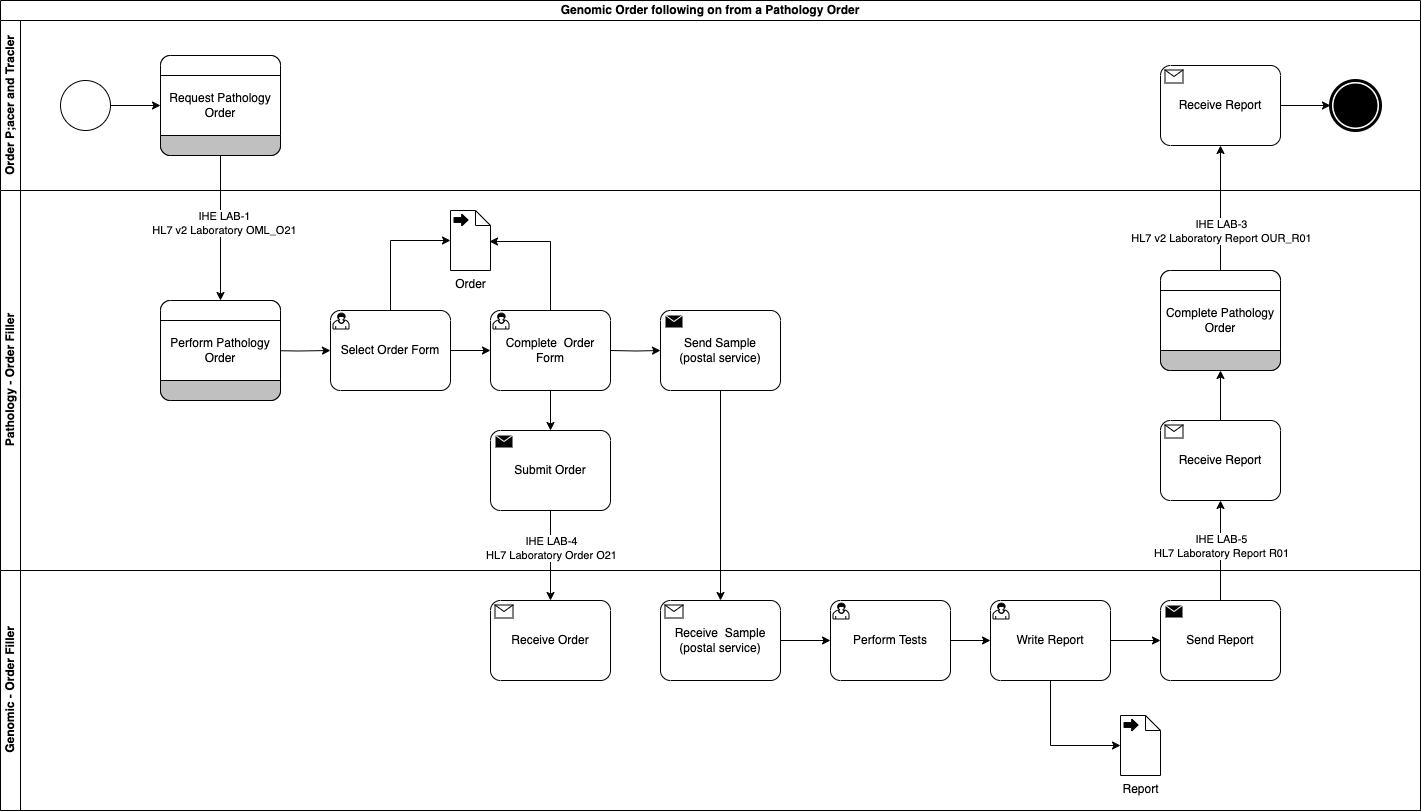

The diagram above was exported from draw.io. Its source (the exported page's mxGraphModel, read from the mxfile embedded in the PNG):
<mxGraphModel dx="1146" dy="683" grid="1" gridSize="10" guides="1" tooltips="1" connect="1" arrows="1" fold="1" page="1" pageScale="1" pageWidth="827" pageHeight="1169" math="0" shadow="0">
  <root>
    <mxCell id="0" />
    <mxCell id="1" parent="0" />
    <mxCell id="jTdIVBTPUZk9hlG6x69J-1" value="Genomic Order following on from a Pathology Order" style="swimlane;html=1;childLayout=stackLayout;resizeParent=1;resizeParentMax=0;horizontal=1;startSize=20;horizontalStack=0;whiteSpace=wrap;" parent="1" vertex="1">
      <mxGeometry x="150" y="40" width="1420" height="810" as="geometry" />
    </mxCell>
    <mxCell id="dmTHHXWauQmX-zNWwdT--2" value="Order P;acer and Tracler" style="swimlane;startSize=20;horizontal=0;html=1;whiteSpace=wrap;" vertex="1" parent="jTdIVBTPUZk9hlG6x69J-1">
      <mxGeometry y="20" width="1420" height="170" as="geometry" />
    </mxCell>
    <mxCell id="dmTHHXWauQmX-zNWwdT--8" style="edgeStyle=orthogonalEdgeStyle;rounded=0;orthogonalLoop=1;jettySize=auto;html=1;" edge="1" parent="dmTHHXWauQmX-zNWwdT--2" source="dmTHHXWauQmX-zNWwdT--3" target="dmTHHXWauQmX-zNWwdT--4">
      <mxGeometry relative="1" as="geometry" />
    </mxCell>
    <mxCell id="dmTHHXWauQmX-zNWwdT--3" value="" style="points=[[0.145,0.145,0],[0.5,0,0],[0.855,0.145,0],[1,0.5,0],[0.855,0.855,0],[0.5,1,0],[0.145,0.855,0],[0,0.5,0]];shape=mxgraph.bpmn.event;html=1;verticalLabelPosition=bottom;labelBackgroundColor=#ffffff;verticalAlign=top;align=center;perimeter=ellipsePerimeter;outlineConnect=0;aspect=fixed;outline=standard;symbol=general;" vertex="1" parent="dmTHHXWauQmX-zNWwdT--2">
      <mxGeometry x="60" y="60" width="50" height="50" as="geometry" />
    </mxCell>
    <mxCell id="dmTHHXWauQmX-zNWwdT--4" value="" style="rounded=1;whiteSpace=wrap;html=1;container=1;collapsible=0;absoluteArcSize=1;arcSize=20;childLayout=stackLayout;horizontal=1;horizontalStack=0;resizeParent=1;resizeParentMax=0;resizeLast=0;" vertex="1" parent="dmTHHXWauQmX-zNWwdT--2">
      <mxGeometry x="160" y="35" width="120" height="100" as="geometry" />
    </mxCell>
    <mxCell id="dmTHHXWauQmX-zNWwdT--5" value="" style="whiteSpace=wrap;connectable=0;html=1;shape=mxgraph.basic.rect;size=10;rectStyle=rounded;bottomRightStyle=square;bottomLeftStyle=square;part=1;" vertex="1" parent="dmTHHXWauQmX-zNWwdT--4">
      <mxGeometry width="120" height="20" as="geometry" />
    </mxCell>
    <mxCell id="dmTHHXWauQmX-zNWwdT--6" value="Request Pathology Order" style="shape=mxgraph.bpmn.task2;part=1;taskMarker=abstract;connectable=0;whiteSpace=wrap;html=1;" vertex="1" parent="dmTHHXWauQmX-zNWwdT--4">
      <mxGeometry y="20" width="120" height="60" as="geometry" />
    </mxCell>
    <mxCell id="dmTHHXWauQmX-zNWwdT--7" value="" style="whiteSpace=wrap;connectable=0;html=1;shape=mxgraph.basic.rect;size=10;rectStyle=rounded;topRightStyle=square;topLeftStyle=square;fillColor=#C0C0C0;part=1;" vertex="1" parent="dmTHHXWauQmX-zNWwdT--4">
      <mxGeometry y="80" width="120" height="20" as="geometry" />
    </mxCell>
    <mxCell id="dmTHHXWauQmX-zNWwdT--15" value="Receive Report" style="points=[[0.25,0,0],[0.5,0,0],[0.75,0,0],[1,0.25,0],[1,0.5,0],[1,0.75,0],[0.75,1,0],[0.5,1,0],[0.25,1,0],[0,0.75,0],[0,0.5,0],[0,0.25,0]];shape=mxgraph.bpmn.task2;whiteSpace=wrap;rectStyle=rounded;size=10;html=1;container=1;expand=0;collapsible=0;taskMarker=receive;" vertex="1" parent="dmTHHXWauQmX-zNWwdT--2">
      <mxGeometry x="1160" y="45" width="120" height="80" as="geometry" />
    </mxCell>
    <mxCell id="dmTHHXWauQmX-zNWwdT--17" value="" style="points=[[0.145,0.145,0],[0.5,0,0],[0.855,0.145,0],[1,0.5,0],[0.855,0.855,0],[0.5,1,0],[0.145,0.855,0],[0,0.5,0]];shape=mxgraph.bpmn.event;html=1;verticalLabelPosition=bottom;labelBackgroundColor=#ffffff;verticalAlign=top;align=center;perimeter=ellipsePerimeter;outlineConnect=0;aspect=fixed;outline=end;symbol=terminate;" vertex="1" parent="dmTHHXWauQmX-zNWwdT--2">
      <mxGeometry x="1330" y="60" width="50" height="50" as="geometry" />
    </mxCell>
    <mxCell id="dmTHHXWauQmX-zNWwdT--18" style="edgeStyle=orthogonalEdgeStyle;rounded=0;orthogonalLoop=1;jettySize=auto;html=1;entryX=0;entryY=0.5;entryDx=0;entryDy=0;entryPerimeter=0;" edge="1" parent="dmTHHXWauQmX-zNWwdT--2" source="dmTHHXWauQmX-zNWwdT--15" target="dmTHHXWauQmX-zNWwdT--17">
      <mxGeometry relative="1" as="geometry" />
    </mxCell>
    <mxCell id="jTdIVBTPUZk9hlG6x69J-2" value="Pathology - Order Filler" style="swimlane;html=1;startSize=20;horizontal=0;" parent="jTdIVBTPUZk9hlG6x69J-1" vertex="1">
      <mxGeometry y="190" width="1420" height="380" as="geometry" />
    </mxCell>
    <mxCell id="jTdIVBTPUZk9hlG6x69J-7" value="" style="edgeStyle=orthogonalEdgeStyle;rounded=0;orthogonalLoop=1;jettySize=auto;html=1;entryX=0;entryY=0.5;entryDx=0;entryDy=0;entryPerimeter=0;" parent="jTdIVBTPUZk9hlG6x69J-2" target="jTdIVBTPUZk9hlG6x69J-8" edge="1">
      <mxGeometry relative="1" as="geometry">
        <mxPoint x="155" y="160" as="targetPoint" />
        <mxPoint x="264" y="160" as="sourcePoint" />
      </mxGeometry>
    </mxCell>
    <mxCell id="jTdIVBTPUZk9hlG6x69J-10" style="edgeStyle=orthogonalEdgeStyle;rounded=0;orthogonalLoop=1;jettySize=auto;html=1;" parent="jTdIVBTPUZk9hlG6x69J-2" source="jTdIVBTPUZk9hlG6x69J-8" target="jTdIVBTPUZk9hlG6x69J-9" edge="1">
      <mxGeometry relative="1" as="geometry" />
    </mxCell>
    <mxCell id="jTdIVBTPUZk9hlG6x69J-8" value="Select Order Form" style="points=[[0.25,0,0],[0.5,0,0],[0.75,0,0],[1,0.25,0],[1,0.5,0],[1,0.75,0],[0.75,1,0],[0.5,1,0],[0.25,1,0],[0,0.75,0],[0,0.5,0],[0,0.25,0]];shape=mxgraph.bpmn.task2;whiteSpace=wrap;rectStyle=rounded;size=10;html=1;container=1;expand=0;collapsible=0;taskMarker=user;" parent="jTdIVBTPUZk9hlG6x69J-2" vertex="1">
      <mxGeometry x="330" y="120" width="120" height="80" as="geometry" />
    </mxCell>
    <mxCell id="jTdIVBTPUZk9hlG6x69J-9" value="Complete&amp;nbsp; Order Form" style="points=[[0.25,0,0],[0.5,0,0],[0.75,0,0],[1,0.25,0],[1,0.5,0],[1,0.75,0],[0.75,1,0],[0.5,1,0],[0.25,1,0],[0,0.75,0],[0,0.5,0],[0,0.25,0]];shape=mxgraph.bpmn.task2;whiteSpace=wrap;rectStyle=rounded;size=10;html=1;container=1;expand=0;collapsible=0;taskMarker=user;" parent="jTdIVBTPUZk9hlG6x69J-2" vertex="1">
      <mxGeometry x="490" y="120" width="120" height="80" as="geometry" />
    </mxCell>
    <mxCell id="jTdIVBTPUZk9hlG6x69J-11" value="Submit Order" style="points=[[0.25,0,0],[0.5,0,0],[0.75,0,0],[1,0.25,0],[1,0.5,0],[1,0.75,0],[0.75,1,0],[0.5,1,0],[0.25,1,0],[0,0.75,0],[0,0.5,0],[0,0.25,0]];shape=mxgraph.bpmn.task2;whiteSpace=wrap;rectStyle=rounded;size=10;html=1;container=1;expand=0;collapsible=0;taskMarker=send;" parent="jTdIVBTPUZk9hlG6x69J-2" vertex="1">
      <mxGeometry x="490" y="240" width="120" height="80" as="geometry" />
    </mxCell>
    <mxCell id="jTdIVBTPUZk9hlG6x69J-13" style="edgeStyle=orthogonalEdgeStyle;rounded=0;orthogonalLoop=1;jettySize=auto;html=1;entryX=0.5;entryY=0;entryDx=0;entryDy=0;entryPerimeter=0;" parent="jTdIVBTPUZk9hlG6x69J-2" source="jTdIVBTPUZk9hlG6x69J-9" target="jTdIVBTPUZk9hlG6x69J-11" edge="1">
      <mxGeometry relative="1" as="geometry" />
    </mxCell>
    <mxCell id="jTdIVBTPUZk9hlG6x69J-16" value="Order" style="shape=mxgraph.bpmn.data2;labelPosition=center;verticalLabelPosition=bottom;align=center;verticalAlign=top;size=15;html=1;bpmnTransferType=output;" parent="jTdIVBTPUZk9hlG6x69J-2" vertex="1">
      <mxGeometry x="450" y="20" width="40" height="60" as="geometry" />
    </mxCell>
    <mxCell id="jTdIVBTPUZk9hlG6x69J-25" style="edgeStyle=orthogonalEdgeStyle;rounded=0;orthogonalLoop=1;jettySize=auto;html=1;entryX=0.975;entryY=0.517;entryDx=0;entryDy=0;entryPerimeter=0;" parent="jTdIVBTPUZk9hlG6x69J-2" target="jTdIVBTPUZk9hlG6x69J-16" edge="1">
      <mxGeometry relative="1" as="geometry">
        <Array as="points">
          <mxPoint x="550" y="51" />
        </Array>
        <mxPoint x="550" y="120" as="sourcePoint" />
      </mxGeometry>
    </mxCell>
    <mxCell id="jTdIVBTPUZk9hlG6x69J-30" value="Send Sample&lt;br&gt;(postal service)" style="points=[[0.25,0,0],[0.5,0,0],[0.75,0,0],[1,0.25,0],[1,0.5,0],[1,0.75,0],[0.75,1,0],[0.5,1,0],[0.25,1,0],[0,0.75,0],[0,0.5,0],[0,0.25,0]];shape=mxgraph.bpmn.task2;whiteSpace=wrap;rectStyle=rounded;size=10;html=1;container=1;expand=0;collapsible=0;taskMarker=send;" parent="jTdIVBTPUZk9hlG6x69J-2" vertex="1">
      <mxGeometry x="660" y="120" width="120" height="80" as="geometry" />
    </mxCell>
    <mxCell id="jTdIVBTPUZk9hlG6x69J-31" style="edgeStyle=orthogonalEdgeStyle;rounded=0;orthogonalLoop=1;jettySize=auto;html=1;entryX=0;entryY=0.5;entryDx=0;entryDy=0;entryPerimeter=0;" parent="jTdIVBTPUZk9hlG6x69J-2" target="jTdIVBTPUZk9hlG6x69J-30" edge="1">
      <mxGeometry relative="1" as="geometry">
        <mxPoint x="610" y="160" as="sourcePoint" />
      </mxGeometry>
    </mxCell>
    <mxCell id="dmTHHXWauQmX-zNWwdT--24" style="edgeStyle=orthogonalEdgeStyle;rounded=0;orthogonalLoop=1;jettySize=auto;html=1;entryX=0.5;entryY=1;entryDx=0;entryDy=0;" edge="1" parent="jTdIVBTPUZk9hlG6x69J-2" source="jTdIVBTPUZk9hlG6x69J-35" target="dmTHHXWauQmX-zNWwdT--20">
      <mxGeometry relative="1" as="geometry" />
    </mxCell>
    <mxCell id="jTdIVBTPUZk9hlG6x69J-35" value="Receive Report" style="points=[[0.25,0,0],[0.5,0,0],[0.75,0,0],[1,0.25,0],[1,0.5,0],[1,0.75,0],[0.75,1,0],[0.5,1,0],[0.25,1,0],[0,0.75,0],[0,0.5,0],[0,0.25,0]];shape=mxgraph.bpmn.task2;whiteSpace=wrap;rectStyle=rounded;size=10;html=1;container=1;expand=0;collapsible=0;taskMarker=receive;" parent="jTdIVBTPUZk9hlG6x69J-2" vertex="1">
      <mxGeometry x="1160" y="230" width="120" height="80" as="geometry" />
    </mxCell>
    <mxCell id="dmTHHXWauQmX-zNWwdT--1" style="edgeStyle=orthogonalEdgeStyle;rounded=0;orthogonalLoop=1;jettySize=auto;html=1;entryX=0;entryY=0.5;entryDx=0;entryDy=0;entryPerimeter=0;" edge="1" parent="jTdIVBTPUZk9hlG6x69J-2" source="jTdIVBTPUZk9hlG6x69J-8" target="jTdIVBTPUZk9hlG6x69J-16">
      <mxGeometry relative="1" as="geometry" />
    </mxCell>
    <mxCell id="dmTHHXWauQmX-zNWwdT--9" value="" style="rounded=1;whiteSpace=wrap;html=1;container=1;collapsible=0;absoluteArcSize=1;arcSize=20;childLayout=stackLayout;horizontal=1;horizontalStack=0;resizeParent=1;resizeParentMax=0;resizeLast=0;" vertex="1" parent="jTdIVBTPUZk9hlG6x69J-2">
      <mxGeometry x="160" y="110" width="120" height="100" as="geometry" />
    </mxCell>
    <mxCell id="dmTHHXWauQmX-zNWwdT--10" value="" style="whiteSpace=wrap;connectable=0;html=1;shape=mxgraph.basic.rect;size=10;rectStyle=rounded;bottomRightStyle=square;bottomLeftStyle=square;part=1;" vertex="1" parent="dmTHHXWauQmX-zNWwdT--9">
      <mxGeometry width="120" height="20" as="geometry" />
    </mxCell>
    <mxCell id="dmTHHXWauQmX-zNWwdT--11" value="Perform Pathology Order" style="shape=mxgraph.bpmn.task2;part=1;taskMarker=abstract;connectable=0;whiteSpace=wrap;html=1;" vertex="1" parent="dmTHHXWauQmX-zNWwdT--9">
      <mxGeometry y="20" width="120" height="60" as="geometry" />
    </mxCell>
    <mxCell id="dmTHHXWauQmX-zNWwdT--12" value="" style="whiteSpace=wrap;connectable=0;html=1;shape=mxgraph.basic.rect;size=10;rectStyle=rounded;topRightStyle=square;topLeftStyle=square;fillColor=#C0C0C0;part=1;" vertex="1" parent="dmTHHXWauQmX-zNWwdT--9">
      <mxGeometry y="80" width="120" height="20" as="geometry" />
    </mxCell>
    <mxCell id="dmTHHXWauQmX-zNWwdT--20" value="" style="rounded=1;whiteSpace=wrap;html=1;container=1;collapsible=0;absoluteArcSize=1;arcSize=20;childLayout=stackLayout;horizontal=1;horizontalStack=0;resizeParent=1;resizeParentMax=0;resizeLast=0;" vertex="1" parent="jTdIVBTPUZk9hlG6x69J-2">
      <mxGeometry x="1160" y="80" width="120" height="100" as="geometry" />
    </mxCell>
    <mxCell id="dmTHHXWauQmX-zNWwdT--21" value="" style="whiteSpace=wrap;connectable=0;html=1;shape=mxgraph.basic.rect;size=10;rectStyle=rounded;bottomRightStyle=square;bottomLeftStyle=square;part=1;" vertex="1" parent="dmTHHXWauQmX-zNWwdT--20">
      <mxGeometry width="120" height="20" as="geometry" />
    </mxCell>
    <mxCell id="dmTHHXWauQmX-zNWwdT--22" value="Complete Pathology Order" style="shape=mxgraph.bpmn.task2;part=1;taskMarker=abstract;connectable=0;whiteSpace=wrap;html=1;" vertex="1" parent="dmTHHXWauQmX-zNWwdT--20">
      <mxGeometry y="20" width="120" height="60" as="geometry" />
    </mxCell>
    <mxCell id="dmTHHXWauQmX-zNWwdT--23" value="" style="whiteSpace=wrap;connectable=0;html=1;shape=mxgraph.basic.rect;size=10;rectStyle=rounded;topRightStyle=square;topLeftStyle=square;fillColor=#C0C0C0;part=1;" vertex="1" parent="dmTHHXWauQmX-zNWwdT--20">
      <mxGeometry y="80" width="120" height="20" as="geometry" />
    </mxCell>
    <mxCell id="jTdIVBTPUZk9hlG6x69J-4" value="Genomic - Order Filler" style="swimlane;html=1;startSize=20;horizontal=0;" parent="jTdIVBTPUZk9hlG6x69J-1" vertex="1">
      <mxGeometry y="570" width="1420" height="240" as="geometry" />
    </mxCell>
    <mxCell id="jTdIVBTPUZk9hlG6x69J-14" value="Receive Order" style="points=[[0.25,0,0],[0.5,0,0],[0.75,0,0],[1,0.25,0],[1,0.5,0],[1,0.75,0],[0.75,1,0],[0.5,1,0],[0.25,1,0],[0,0.75,0],[0,0.5,0],[0,0.25,0]];shape=mxgraph.bpmn.task2;whiteSpace=wrap;rectStyle=rounded;size=10;html=1;container=1;expand=0;collapsible=0;taskMarker=receive;" parent="jTdIVBTPUZk9hlG6x69J-4" vertex="1">
      <mxGeometry x="490" y="30" width="120" height="80" as="geometry" />
    </mxCell>
    <mxCell id="jTdIVBTPUZk9hlG6x69J-23" style="edgeStyle=orthogonalEdgeStyle;rounded=0;orthogonalLoop=1;jettySize=auto;html=1;entryX=0;entryY=0.5;entryDx=0;entryDy=0;entryPerimeter=0;" parent="jTdIVBTPUZk9hlG6x69J-4" source="jTdIVBTPUZk9hlG6x69J-43" target="jTdIVBTPUZk9hlG6x69J-18" edge="1">
      <mxGeometry relative="1" as="geometry" />
    </mxCell>
    <mxCell id="jTdIVBTPUZk9hlG6x69J-18" value="Perform Tests" style="points=[[0.25,0,0],[0.5,0,0],[0.75,0,0],[1,0.25,0],[1,0.5,0],[1,0.75,0],[0.75,1,0],[0.5,1,0],[0.25,1,0],[0,0.75,0],[0,0.5,0],[0,0.25,0]];shape=mxgraph.bpmn.task2;whiteSpace=wrap;rectStyle=rounded;size=10;html=1;container=1;expand=0;collapsible=0;taskMarker=user;" parent="jTdIVBTPUZk9hlG6x69J-4" vertex="1">
      <mxGeometry x="830" y="30" width="120" height="80" as="geometry" />
    </mxCell>
    <mxCell id="jTdIVBTPUZk9hlG6x69J-32" value="Write Report" style="points=[[0.25,0,0],[0.5,0,0],[0.75,0,0],[1,0.25,0],[1,0.5,0],[1,0.75,0],[0.75,1,0],[0.5,1,0],[0.25,1,0],[0,0.75,0],[0,0.5,0],[0,0.25,0]];shape=mxgraph.bpmn.task2;whiteSpace=wrap;rectStyle=rounded;size=10;html=1;container=1;expand=0;collapsible=0;taskMarker=user;" parent="jTdIVBTPUZk9hlG6x69J-4" vertex="1">
      <mxGeometry x="990" y="30" width="120" height="80" as="geometry" />
    </mxCell>
    <mxCell id="jTdIVBTPUZk9hlG6x69J-33" style="edgeStyle=orthogonalEdgeStyle;rounded=0;orthogonalLoop=1;jettySize=auto;html=1;entryX=0;entryY=0.5;entryDx=0;entryDy=0;entryPerimeter=0;" parent="jTdIVBTPUZk9hlG6x69J-4" source="jTdIVBTPUZk9hlG6x69J-18" target="jTdIVBTPUZk9hlG6x69J-32" edge="1">
      <mxGeometry relative="1" as="geometry" />
    </mxCell>
    <mxCell id="jTdIVBTPUZk9hlG6x69J-34" value="Send Report" style="points=[[0.25,0,0],[0.5,0,0],[0.75,0,0],[1,0.25,0],[1,0.5,0],[1,0.75,0],[0.75,1,0],[0.5,1,0],[0.25,1,0],[0,0.75,0],[0,0.5,0],[0,0.25,0]];shape=mxgraph.bpmn.task2;whiteSpace=wrap;rectStyle=rounded;size=10;html=1;container=1;expand=0;collapsible=0;taskMarker=send;" parent="jTdIVBTPUZk9hlG6x69J-4" vertex="1">
      <mxGeometry x="1160" y="30" width="120" height="80" as="geometry" />
    </mxCell>
    <mxCell id="jTdIVBTPUZk9hlG6x69J-37" style="edgeStyle=orthogonalEdgeStyle;rounded=0;orthogonalLoop=1;jettySize=auto;html=1;entryX=0;entryY=0.5;entryDx=0;entryDy=0;entryPerimeter=0;" parent="jTdIVBTPUZk9hlG6x69J-4" source="jTdIVBTPUZk9hlG6x69J-32" target="jTdIVBTPUZk9hlG6x69J-34" edge="1">
      <mxGeometry relative="1" as="geometry" />
    </mxCell>
    <mxCell id="jTdIVBTPUZk9hlG6x69J-41" value="Report" style="shape=mxgraph.bpmn.data2;labelPosition=center;verticalLabelPosition=bottom;align=center;verticalAlign=top;size=15;html=1;bpmnTransferType=output;" parent="jTdIVBTPUZk9hlG6x69J-4" vertex="1">
      <mxGeometry x="1120" y="145" width="40" height="60" as="geometry" />
    </mxCell>
    <mxCell id="jTdIVBTPUZk9hlG6x69J-42" style="edgeStyle=orthogonalEdgeStyle;rounded=0;orthogonalLoop=1;jettySize=auto;html=1;entryX=0;entryY=0.5;entryDx=0;entryDy=0;entryPerimeter=0;" parent="jTdIVBTPUZk9hlG6x69J-4" source="jTdIVBTPUZk9hlG6x69J-32" target="jTdIVBTPUZk9hlG6x69J-41" edge="1">
      <mxGeometry relative="1" as="geometry">
        <Array as="points">
          <mxPoint x="1050" y="175" />
        </Array>
      </mxGeometry>
    </mxCell>
    <mxCell id="jTdIVBTPUZk9hlG6x69J-43" value="Receive&amp;nbsp; Sample&lt;br&gt;(postal service)" style="points=[[0.25,0,0],[0.5,0,0],[0.75,0,0],[1,0.25,0],[1,0.5,0],[1,0.75,0],[0.75,1,0],[0.5,1,0],[0.25,1,0],[0,0.75,0],[0,0.5,0],[0,0.25,0]];shape=mxgraph.bpmn.task2;whiteSpace=wrap;rectStyle=rounded;size=10;html=1;container=1;expand=0;collapsible=0;taskMarker=receive;" parent="jTdIVBTPUZk9hlG6x69J-4" vertex="1">
      <mxGeometry x="660" y="30" width="120" height="80" as="geometry" />
    </mxCell>
    <mxCell id="jTdIVBTPUZk9hlG6x69J-15" style="edgeStyle=orthogonalEdgeStyle;rounded=0;orthogonalLoop=1;jettySize=auto;html=1;" parent="jTdIVBTPUZk9hlG6x69J-1" source="jTdIVBTPUZk9hlG6x69J-11" target="jTdIVBTPUZk9hlG6x69J-14" edge="1">
      <mxGeometry relative="1" as="geometry" />
    </mxCell>
    <mxCell id="jTdIVBTPUZk9hlG6x69J-20" value="IHE LAB-4&lt;br&gt;HL7 Laboratory Order O21" style="edgeLabel;html=1;align=center;verticalAlign=middle;resizable=0;points=[];" parent="jTdIVBTPUZk9hlG6x69J-15" connectable="0" vertex="1">
      <mxGeometry x="-0.1778" relative="1" as="geometry">
        <mxPoint as="offset" />
      </mxGeometry>
    </mxCell>
    <mxCell id="jTdIVBTPUZk9hlG6x69J-36" style="edgeStyle=orthogonalEdgeStyle;rounded=0;orthogonalLoop=1;jettySize=auto;html=1;" parent="jTdIVBTPUZk9hlG6x69J-1" source="jTdIVBTPUZk9hlG6x69J-34" target="jTdIVBTPUZk9hlG6x69J-35" edge="1">
      <mxGeometry relative="1" as="geometry" />
    </mxCell>
    <mxCell id="jTdIVBTPUZk9hlG6x69J-40" value="IHE LAB-5&lt;br&gt;HL7 Laboratory Report R01" style="edgeLabel;html=1;align=center;verticalAlign=middle;resizable=0;points=[];" parent="jTdIVBTPUZk9hlG6x69J-36" connectable="0" vertex="1">
      <mxGeometry x="0.0381" y="1" relative="1" as="geometry">
        <mxPoint x="1" y="-3" as="offset" />
      </mxGeometry>
    </mxCell>
    <mxCell id="jTdIVBTPUZk9hlG6x69J-45" style="edgeStyle=orthogonalEdgeStyle;rounded=0;orthogonalLoop=1;jettySize=auto;html=1;" parent="jTdIVBTPUZk9hlG6x69J-1" source="jTdIVBTPUZk9hlG6x69J-30" target="jTdIVBTPUZk9hlG6x69J-43" edge="1">
      <mxGeometry relative="1" as="geometry" />
    </mxCell>
    <mxCell id="dmTHHXWauQmX-zNWwdT--13" style="edgeStyle=orthogonalEdgeStyle;rounded=0;orthogonalLoop=1;jettySize=auto;html=1;entryX=0.5;entryY=0;entryDx=0;entryDy=0;" edge="1" parent="jTdIVBTPUZk9hlG6x69J-1" source="dmTHHXWauQmX-zNWwdT--4" target="dmTHHXWauQmX-zNWwdT--9">
      <mxGeometry relative="1" as="geometry" />
    </mxCell>
    <mxCell id="dmTHHXWauQmX-zNWwdT--14" value="IHE LAB-1&lt;br&gt;HL7 v2 Laboratory OML_O21" style="edgeLabel;html=1;align=center;verticalAlign=middle;resizable=0;points=[];" vertex="1" connectable="0" parent="dmTHHXWauQmX-zNWwdT--13">
      <mxGeometry x="-0.0759" y="3" relative="1" as="geometry">
        <mxPoint as="offset" />
      </mxGeometry>
    </mxCell>
    <mxCell id="dmTHHXWauQmX-zNWwdT--16" style="edgeStyle=orthogonalEdgeStyle;rounded=0;orthogonalLoop=1;jettySize=auto;html=1;entryX=0.5;entryY=1;entryDx=0;entryDy=0;entryPerimeter=0;exitX=0.5;exitY=0;exitDx=0;exitDy=0;" edge="1" parent="jTdIVBTPUZk9hlG6x69J-1" source="dmTHHXWauQmX-zNWwdT--20" target="dmTHHXWauQmX-zNWwdT--15">
      <mxGeometry relative="1" as="geometry">
        <mxPoint x="1220" y="290" as="sourcePoint" />
      </mxGeometry>
    </mxCell>
    <mxCell id="dmTHHXWauQmX-zNWwdT--19" value="IHE LAB-3&lt;br&gt;HL7 v2 Laboratory Report OUR_R01" style="edgeLabel;html=1;align=center;verticalAlign=middle;resizable=0;points=[];" vertex="1" connectable="0" parent="dmTHHXWauQmX-zNWwdT--16">
      <mxGeometry x="-0.0424" y="1" relative="1" as="geometry">
        <mxPoint x="1" y="20" as="offset" />
      </mxGeometry>
    </mxCell>
  </root>
</mxGraphModel>